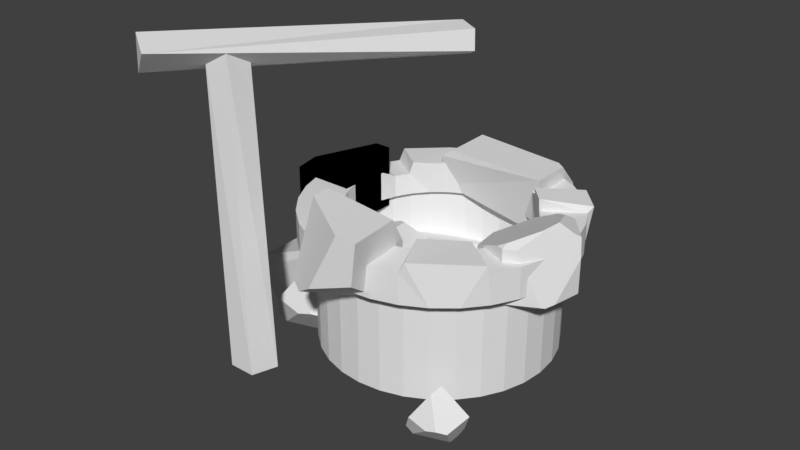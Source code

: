 # Source: decor_rock_04.blend  (saved by Blender 2.79.0; exported with 4.5.12 LTS)
import bpy
from mathutils import Matrix  # noqa: F401  (used for matrix-valued properties, if any)

bpy.ops.wm.read_factory_settings(use_empty=True)
scene = bpy.context.scene
scene.name = 'Scene'

# ---- collections
col_collection_1 = bpy.data.collections.new('Collection 1'); scene.collection.children.link(col_collection_1)

# ---- materials (node trees are filled in below, after node groups)
mat_decor = bpy.data.materials.new('decor')
mat_decor.alpha_threshold = 0.0
mat_decor.use_transparent_shadow = False
mat_decor.roughness = 0.5
mat_wood = bpy.data.materials.new('wood')
mat_wood.alpha_threshold = 0.0
mat_wood.use_transparent_shadow = False
mat_wood.roughness = 0.5
mat_main = bpy.data.materials.new('main')
mat_main.alpha_threshold = 0.0
mat_main.use_transparent_shadow = False
mat_main.roughness = 0.5

# ---- material node trees

# ---- world
world_world = bpy.data.worlds.new('World'); scene.world = world_world
world_world.color = (0.05088, 0.05088, 0.05088)
world_world.use_sun_shadow = False
world_world.sun_shadow_jitter_overblur = 0.0
world_world.cycles.sampling_method = 'MANUAL'

# ---- meshes
me_cylinder_001 = bpy.data.meshes.new('Cylinder.001')
me_cylinder_001.from_pydata([(3.302, 0.3589, -1.683), (2.859, 0.3839, -1.452), (2.549, 0.08674, -2.014), (3.229, 0.01932, -1.786), (3.049, 0.3272, -2.165), (2.666, 0.08017, -2.075), (2.664, -0.007693, -1.783), (2.823, 0.2169, -1.503), (2.976, -0.06911, -1.8), (3.116, -0.05334, -1.759), (3.141, 0.4905, -2.005), (3.076, 0.4545, -2.126), (2.622, 0.4272, -1.911), (2.732, 0.488, -1.707), (-0.7747, 2.399, -2.15), (0.7585, 1.937, -3.045), (2.129, 3.522, -1.515), (-0.1382, 2.268, -0.9917), (0.09779, 4.087, -1.526), (1.726, 3.643, -1.28), (1.858, 2.551, -1.476), (1.072, 1.873, -2.475), (0.8427, 2.332, -0.9435), (0.3406, 2.138, -0.9192), (-0.3979, 3.753, -2.204), (-0.1408, 4.136, -1.961), (1.49, 3.654, -2.677), (1.056, 3.007, -3.087), (1.556, 3.311, -0.479), (1.556, 3.311, -0.03977), (1.81, 3.286, -0.479), (1.81, 3.286, -0.03977), (2.054, 3.212, -0.479), (2.054, 3.212, -0.03977), (2.278, 3.092, -0.479), (2.278, 3.092, -0.03977), (2.475, 2.931, -0.479), (2.428, 2.88, 0.1494), (2.637, 2.734, -0.479), (2.642, 2.661, 0.1315), (2.757, 2.509, -0.479), (2.757, 2.509, -0.03977), (2.831, 2.265, -0.479), (2.831, 2.265, -0.03977), (2.856, 2.011, -0.479), (2.856, 2.011, -0.03977), (2.831, 1.758, -0.479), (2.831, 1.758, -0.03977), (2.757, 1.514, -0.479), (2.757, 1.514, -0.03977), (2.637, 1.289, -0.479), (2.637, 1.289, -0.03977), (2.475, 1.092, -0.479), (2.6, 1.264, 0.06702), (2.278, 0.9302, -0.479), (2.088, 0.8433, 0.1046), (2.054, 0.8101, -0.479), (2.054, 0.8101, -0.03977), (1.81, 0.7361, -0.479), (1.81, 0.7361, -0.03977), (1.556, 0.7111, -0.479), (1.556, 0.7111, -0.03977), (1.302, 0.7361, -0.479), (1.302, 0.7361, -0.03977), (1.059, 0.8101, -0.479), (1.059, 0.8101, -0.03977), (0.8338, 0.9302, -0.479), (0.8338, 0.9302, -0.03977), (0.6368, 1.092, -0.479), (0.6368, 1.092, -0.03977), (0.4751, 1.289, -0.479), (0.4751, 1.289, -0.03977), (0.3549, 1.514, -0.479), (0.3549, 1.514, -0.03977), (0.2809, 1.758, -0.479), (0.2809, 1.758, -0.03977), (0.256, 2.011, -0.479), (0.256, 2.011, -0.03977), (0.2809, 2.265, -0.479), (0.2809, 2.265, -0.03977), (0.3549, 2.509, -0.479), (0.32, 2.552, -0.1863), (0.4751, 2.734, -0.479), (0.4195, 2.738, -0.1863), (0.6368, 2.931, -0.479), (0.4612, 2.775, -0.01167), (0.8338, 3.092, -0.479), (0.8338, 3.092, -0.03977), (1.059, 3.212, -0.479), (1.059, 3.212, -0.03977), (1.302, 3.286, -0.479), (1.302, 3.286, -0.03977), (1.556, 3.912, -0.479), (1.927, 3.876, -0.479), (1.927, 3.876, -0.03977), (1.556, 3.912, -0.03977), (2.284, 3.768, -0.479), (2.284, 3.768, -0.03977), (2.612, 3.592, -0.479), (2.612, 3.592, -0.03977), (2.9, 3.356, -0.479), (2.883, 3.433, 0.05122), (3.137, 3.067, -0.479), (3.197, 3.113, 0.02513), (3.313, 2.739, -0.479), (3.313, 2.739, -0.03977), (3.421, 2.382, -0.479), (3.421, 2.382, -0.03977), (3.457, 2.011, -0.479), (3.457, 2.011, -0.03977), (3.421, 1.64, -0.479), (3.421, 1.64, -0.03977), (3.313, 1.284, -0.479), (3.313, 1.284, -0.03977), (3.137, 0.955, -0.479), (3.137, 0.955, -0.03977), (2.9, 0.6669, -0.479), (3.105, 0.8916, 0.06702), (2.612, 0.4304, -0.479), (2.357, 0.2754, 0.1046), (2.284, 0.2547, -0.479), (2.284, 0.2547, -0.03977), (1.927, 0.1466, -0.479), (1.927, 0.1466, -0.03977), (1.556, 0.11, -0.479), (1.556, 0.11, -0.03977), (1.185, 0.1466, -0.479), (1.185, 0.1466, -0.03977), (0.8285, 0.2547, -0.479), (0.8285, 0.2547, -0.03977), (0.4998, 0.4304, -0.479), (0.4998, 0.4304, -0.03977), (0.2117, 0.6669, -0.479), (0.2117, 0.6669, -0.03977), (-0.0247, 0.955, -0.479), (-0.0247, 0.955, -0.03977), (-0.2004, 1.284, -0.479), (-0.2004, 1.284, -0.03977), (-0.3086, 1.64, -0.479), (-0.3086, 1.64, -0.03977), (-0.3451, 2.011, -0.479), (-0.3451, 2.011, -0.03977), (-0.3086, 2.382, -0.479), (-0.3086, 2.382, -0.03977), (-0.2004, 2.739, -0.479), (-0.1401, 2.743, -0.1863), (-0.0247, 3.067, -0.479), (0.005482, 3.015, -0.1863), (0.2117, 3.356, -0.479), (0.04502, 3.08, -0.01167), (0.4998, 3.592, -0.479), (0.4998, 3.592, -0.03977), (0.8285, 3.768, -0.479), (0.8285, 3.768, -0.03977), (1.185, 3.876, -0.479), (1.185, 3.876, -0.03977), (3.168, 3.01, -0.479), (3.168, 3.01, -0.03977), (2.658, 2.694, -0.479), (2.658, 2.694, -0.03977), (2.856, 3.392, -0.479), (2.856, 3.392, -0.03977), (2.445, 2.955, -0.479), (2.445, 2.955, -0.03977)], [], [(10, 13, 1, 0), (8, 9, 7, 6), (11, 4, 5, 2, 12), (3, 9, 8, 5, 4), (1, 7, 9, 3, 0), (12, 2, 6, 7, 1, 13), (2, 5, 8, 6), (12, 13, 10, 11), (0, 3, 4, 11, 10), (24, 27, 15, 14), (22, 23, 21, 20), (25, 18, 19, 16, 26), (17, 23, 22, 19, 18), (15, 21, 23, 17, 14), (26, 16, 20, 21, 15, 27), (16, 19, 22, 20), (26, 27, 24, 25), (14, 17, 18, 25, 24), (92, 95, 94, 93), (93, 94, 97, 96), (96, 97, 99, 98), (160, 161, 101, 100), (100, 101, 103, 102), (156, 157, 105, 104), (104, 105, 107, 106), (106, 107, 109, 108), (108, 109, 111, 110), (110, 111, 113, 112), (112, 113, 115, 114), (114, 115, 117, 116), (116, 117, 119, 118), (118, 119, 121, 120), (120, 121, 123, 122), (122, 123, 125, 124), (124, 125, 127, 126), (126, 127, 129, 128), (128, 129, 131, 130), (130, 131, 133, 132), (132, 133, 135, 134), (134, 135, 137, 136), (136, 137, 139, 138), (138, 139, 141, 140), (140, 141, 143, 142), (142, 143, 145, 144), (144, 145, 147, 146), (146, 147, 149, 148), (148, 149, 151, 150), (150, 151, 153, 152), (90, 91, 89, 88), (152, 153, 155, 154), (154, 155, 95, 92), (28, 29, 91, 90), (30, 28, 92, 93), (29, 31, 94, 95), (32, 30, 93, 96), (31, 33, 97, 94), (34, 32, 96, 98), (33, 35, 99, 97), (162, 34, 98, 160), (163, 37, 101, 161), (38, 36, 100, 102), (37, 39, 103, 101), (158, 38, 102, 156), (159, 41, 105, 157), (42, 40, 104, 106), (41, 43, 107, 105), (44, 42, 106, 108), (43, 45, 109, 107), (46, 44, 108, 110), (45, 47, 111, 109), (48, 46, 110, 112), (47, 49, 113, 111), (50, 48, 112, 114), (49, 51, 115, 113), (52, 50, 114, 116), (51, 53, 117, 115), (54, 52, 116, 118), (53, 55, 119, 117), (56, 54, 118, 120), (55, 57, 121, 119), (58, 56, 120, 122), (57, 59, 123, 121), (60, 58, 122, 124), (59, 61, 125, 123), (62, 60, 124, 126), (61, 63, 127, 125), (64, 62, 126, 128), (63, 65, 129, 127), (66, 64, 128, 130), (65, 67, 131, 129), (68, 66, 130, 132), (67, 69, 133, 131), (70, 68, 132, 134), (69, 71, 135, 133), (72, 70, 134, 136), (71, 73, 137, 135), (74, 72, 136, 138), (73, 75, 139, 137), (76, 74, 138, 140), (75, 77, 141, 139), (78, 76, 140, 142), (77, 79, 143, 141), (80, 78, 142, 144), (79, 81, 145, 143), (82, 80, 144, 146), (81, 83, 147, 145), (84, 82, 146, 148), (83, 85, 149, 147), (86, 84, 148, 150), (85, 87, 151, 149), (88, 86, 150, 152), (87, 89, 153, 151), (90, 88, 152, 154), (89, 91, 155, 153), (28, 90, 154, 92), (91, 29, 95, 155), (88, 89, 87, 86), (86, 87, 85, 84), (84, 85, 83, 82), (82, 83, 81, 80), (80, 81, 79, 78), (78, 79, 77, 76), (76, 77, 75, 74), (74, 75, 73, 72), (72, 73, 71, 70), (70, 71, 69, 68), (68, 69, 67, 66), (66, 67, 65, 64), (64, 65, 63, 62), (62, 63, 61, 60), (60, 61, 59, 58), (58, 59, 57, 56), (56, 57, 55, 54), (54, 55, 53, 52), (52, 53, 51, 50), (50, 51, 49, 48), (48, 49, 47, 46), (46, 47, 45, 44), (44, 45, 43, 42), (42, 43, 41, 40), (158, 159, 39, 38), (38, 39, 37, 36), (162, 163, 35, 34), (34, 35, 33, 32), (32, 33, 31, 30), (30, 31, 29, 28), (40, 41, 159, 158), (39, 159, 157, 103), (40, 158, 156, 104), (102, 103, 157, 156), (36, 37, 163, 162), (35, 163, 161, 99), (36, 162, 160, 100), (98, 99, 161, 160)])
me_cylinder_001.materials.append(mat_decor)
me_cylinder_001.use_remesh_preserve_volume = False
me_cylinder_001.use_remesh_preserve_attributes = False
me_cylinder_001.use_mirror_vertex_groups = False
me_cylinder_001.update()
me_cylinder_000 = bpy.data.meshes.new('Cylinder.000')
me_cylinder_000.from_pydata([(0.0, 0.3259, -2.136), (-0.1634, 0.2741, 2.211), (0.31, 0.1007, -2.136), (0.1234, 0.1258, 2.259), (0.1916, -0.2637, -2.136), (0.0715, -0.1963, 2.259), (-0.1916, -0.2637, -2.136), (-0.2473, -0.2472, 2.211), (-0.31, 0.1007, -2.136), (-0.3925, 0.04359, 2.182), (-0.8869, -0.7413, 1.96), (1.848, 2.163, 2.045), (-0.553, -0.9165, 2.309), (2.03, 1.994, 2.153), (2.011, 2.012, 2.422), (-1.001, -0.6338, 2.413), (1.694, 2.192, 2.433), (1.717, 2.286, 2.248)], [], [(0, 1, 3, 2), (2, 3, 5, 4), (4, 5, 7, 6), (3, 1, 9, 7, 5), (6, 7, 9, 8), (8, 9, 1, 0), (0, 2, 4, 6, 8), (10, 11, 13, 12), (12, 13, 14), (12, 14, 16, 15), (13, 11, 17, 16, 14), (15, 16, 17), (15, 17, 11, 10), (10, 12, 15)])
me_cylinder_000.materials.append(mat_wood)
me_cylinder_000.use_remesh_preserve_volume = False
me_cylinder_000.use_remesh_preserve_attributes = False
me_cylinder_000.use_mirror_vertex_groups = False
me_cylinder_000.update()
me_cylinder_002 = bpy.data.meshes.new('Cylinder.002')
me_cylinder_002.from_pydata([(0.5162, 1.468, -1.577), (-0.1631, 1.506, -1.223), (-0.638, 1.05, -2.085), (0.4048, 0.9468, -1.734), (0.1284, 1.419, -2.316), (-0.4596, 1.04, -2.178), (-0.4614, 0.9054, -1.73), (-0.2179, 1.25, -1.3), (0.01691, 0.8112, -1.757), (0.2319, 0.8354, -1.694), (0.27, 1.67, -2.071), (0.1701, 1.615, -2.257), (-0.5263, 1.573, -1.927), (-0.3577, 1.666, -1.614), (-1.055, 1.544, -2.41), (1.335, 1.626, -1.848), (0.7678, 1.379, -0.6408), (1.271, 3.014, -1.778), (0.9441, 2.701, -1.122), (0.755, 2.226, -0.6503), (-1.311, 1.335, -1.725), (-1.333, 2.659, -1.736), (-1.163, 1.34, -1.454), (0.4565, 2.694, -1.005), (0.605, 2.334, -0.714), (-1.183, 2.416, -1.467), (-1.297, 2.661, -1.67), (-1.07, 1.887, -2.392), (-1.25, 2.766, -1.971), (-0.5608, 2.952, -2.208), (2.73, 2.458, -0.6213), (3.292, 2.483, 0.1269), (3.292, 2.483, -0.6213), (3.661, 2.06, -0.6213), (3.037, 1.887, -0.9954), (3.066, 1.24, 0.1269), (3.066, 1.24, -0.6213), (2.549, 1.461, -0.6213), (2.399, 2.003, -0.6213), (2.73, 2.458, -0.02895), (3.055, 2.473, 0.1269), (3.062, 1.322, 0.1742), (2.549, 1.461, -0.07811), (2.961, 1.285, 0.1269), (2.399, 2.003, -0.1707), (3.231, 2.341, 0.2165), (3.374, 1.98, 0.2992), (3.332, 1.673, 0.2906), (3.661, 2.06, -0.1333), (3.617, 2.111, 0.1269), (3.588, 1.653, -0.6213), (3.495, 1.471, -0.6213), (3.214, 1.32, 0.1269), (3.559, 2.031, 0.188), (3.346, 1.662, 0.2801), (3.53, 1.529, -0.6431), (0.6947, 0.7854, -0.5843), (1.748, 0.8971, -0.6941), (1.969, -0.1305, 0.3836), (0.7775, 0.01895, -0.5705), (0.8514, 0.357, 0.4826), (1.692, -0.1599, 0.4124), (1.91, -0.1474, -0.1988), (1.788, 0.5201, -0.6873), (1.276, -0.2199, -0.4259), (1.025, -0.1331, -0.5912), (0.7769, 0.8088, 0.2274), (0.8204, 0.6444, 0.4774), (1.886, 0.6378, 0.3698), (1.813, 0.9156, -0.0525), (-0.6015, 1.567, -0.6115), (-0.6015, 2.455, -0.6115), (0.2859, 1.567, -0.6115), (0.2859, 1.567, 0.2759), (0.2859, 2.455, -0.6115), (0.2859, 2.455, 0.2759), (-0.6015, 1.567, 0.03126), (-0.6015, 2.455, -0.2266), (0.05282, 2.455, 0.2759), (-0.283, 1.567, 0.2759), (0.7345, 3.179, -0.4094), (2.389, 3.235, -0.7498), (2.384, 3.065, 0.1678), (2.37, 4.19, -0.6876), (2.355, 3.974, -0.1835), (2.373, 3.648, 0.1655), (0.7723, 3.035, 0.09216), (0.7556, 3.946, 0.09171), (0.9437, 3.038, 0.2188), (2.084, 3.97, 0.03014), (2.261, 3.722, 0.1692), (0.9269, 3.779, 0.2161), (0.7971, 3.947, 0.1224), (0.7297, 3.414, -0.3941), (0.7398, 4.019, -0.07892), (1.101, 4.147, -0.4266), (-0.6015, 1.567, -0.6115), (-0.6015, 2.455, -0.6115), (0.2859, 1.567, -0.6115), (0.2859, 1.567, 0.2759), (0.2859, 2.455, -0.6115), (0.2859, 2.455, 0.2759), (-0.6015, 1.567, 0.03126), (-0.6015, 2.455, -0.2266), (0.05282, 2.455, 0.2759), (-0.283, 1.567, 0.2759), (1.556, 3.683, -0.479), (1.882, 3.651, -0.479), (2.196, 3.556, -0.479), (2.485, 3.401, -0.479), (2.738, 3.193, -0.479), (2.946, 2.94, -0.479), (3.101, 2.651, -0.479), (3.196, 2.337, -0.479), (3.228, 2.011, -0.479), (3.196, 1.685, -0.479), (3.101, 1.371, -0.479), (2.946, 1.082, -0.479), (2.738, 0.8289, -0.479), (2.485, 0.621, -0.479), (2.196, 0.4665, -0.479), (1.882, 0.3713, -0.479), (1.556, 0.3392, -0.479), (1.23, 0.3713, -0.479), (0.9162, 0.4665, -0.479), (0.6272, 0.621, -0.479), (0.3738, 0.8289, -0.479), (0.1659, 1.082, -0.479), (0.01135, 1.371, -0.479), (-0.0838, 1.685, -0.479), (-0.1159, 2.011, -0.479), (-0.0838, 2.337, -0.479), (0.01135, 2.651, -0.479), (0.1659, 2.94, -0.479), (0.3738, 3.194, -0.479), (0.6272, 3.401, -0.479), (0.9162, 3.556, -0.479), (1.23, 3.651, -0.479), (1.556, 3.683, -1.957), (1.882, 3.651, -1.957), (2.196, 3.556, -1.957), (2.485, 3.401, -1.957), (2.738, 3.193, -1.957), (2.946, 2.94, -1.957), (3.101, 2.651, -1.957), (3.196, 2.337, -1.957), (3.228, 2.011, -1.957), (3.196, 1.685, -1.957), (3.101, 1.371, -1.957), (2.946, 1.082, -1.957), (2.738, 0.8289, -1.957), (2.485, 0.621, -1.957), (2.196, 0.4665, -1.957), (1.882, 0.3713, -1.957), (1.556, 0.3392, -1.957), (1.23, 0.3713, -1.957), (0.9162, 0.4665, -1.957), (0.6272, 0.621, -1.957), (0.3738, 0.8289, -1.957), (0.1659, 1.082, -1.957), (0.01135, 1.371, -1.957), (-0.0838, 1.685, -1.957), (-0.1159, 2.011, -1.957), (-0.0838, 2.337, -1.957), (0.01135, 2.651, -1.957), (0.1659, 2.94, -1.957), (0.3738, 3.194, -1.957), (0.6272, 3.401, -1.957), (0.9162, 3.556, -1.957), (1.23, 3.651, -1.957), (1.556, 3.683, -1.957), (1.882, 3.651, -1.957), (2.196, 3.556, -1.957), (2.485, 3.401, -1.957), (2.738, 3.193, -1.957), (2.946, 2.94, -1.957), (3.101, 2.651, -1.957), (3.196, 2.337, -1.957), (3.228, 2.011, -1.957), (3.196, 1.685, -1.957), (3.101, 1.371, -1.957), (2.946, 1.082, -1.957), (2.738, 0.8289, -1.957), (2.485, 0.621, -1.957), (2.196, 0.4665, -1.957), (1.882, 0.3713, -1.957), (1.556, 0.3392, -1.957), (1.23, 0.3713, -1.957), (0.9162, 0.4665, -1.957), (0.6272, 0.621, -1.957), (0.3738, 0.8289, -1.957), (0.1659, 1.082, -1.957), (0.01135, 1.371, -1.957), (-0.0838, 1.685, -1.957), (-0.1159, 2.011, -1.957), (-0.0838, 2.337, -1.957), (0.01135, 2.651, -1.957), (0.1659, 2.94, -1.957), (0.3738, 3.194, -1.957), (0.6272, 3.401, -1.957), (0.9162, 3.556, -1.957), (1.23, 3.651, -1.957), (1.556, 3.683, -1.957), (1.882, 3.651, -1.957), (2.196, 3.556, -1.957), (2.485, 3.401, -1.957), (2.738, 3.193, -1.957), (2.946, 2.94, -1.957), (3.101, 2.651, -1.957), (3.196, 2.337, -1.957), (3.228, 2.011, -1.957), (3.196, 1.685, -1.957), (3.101, 1.371, -1.957), (2.946, 1.082, -1.957), (2.738, 0.8289, -1.957), (2.485, 0.621, -1.957), (2.196, 0.4665, -1.957), (1.882, 0.3713, -1.957), (1.556, 0.3392, -1.957), (1.23, 0.3713, -1.957), (0.9162, 0.4665, -1.957), (0.6272, 0.621, -1.957), (0.3738, 0.8289, -1.957), (0.1659, 1.082, -1.957), (0.01135, 1.371, -1.957), (-0.0838, 1.685, -1.957), (-0.1159, 2.011, -1.957), (-0.0838, 2.337, -1.957), (0.01135, 2.651, -1.957), (0.1659, 2.94, -1.957), (0.3738, 3.194, -1.957), (0.6272, 3.401, -1.957), (0.9162, 3.556, -1.957), (1.23, 3.651, -1.957), (1.556, 3.3, -1.957), (1.808, 3.276, -1.957), (2.049, 3.202, -1.957), (2.272, 3.083, -1.957), (2.468, 2.923, -1.957), (2.628, 2.727, -1.957), (2.747, 2.505, -1.957), (2.821, 2.263, -1.957), (2.845, 2.011, -1.957), (2.821, 1.76, -1.957), (2.747, 1.518, -1.957), (2.628, 1.295, -1.957), (2.468, 1.1, -1.957), (2.272, 0.9392, -1.957), (2.049, 0.8201, -1.957), (1.808, 0.7467, -1.957), (1.556, 0.722, -1.957), (1.305, 0.7467, -1.957), (1.063, 0.8201, -1.957), (0.8398, 0.9392, -1.957), (0.6444, 1.1, -1.957), (0.4841, 1.295, -1.957), (0.365, 1.518, -1.957), (0.2916, 1.76, -1.957), (0.2668, 2.011, -1.957), (0.2916, 2.263, -1.957), (0.365, 2.505, -1.957), (0.4841, 2.727, -1.957), (0.6444, 2.923, -1.957), (0.8398, 3.083, -1.957), (1.063, 3.202, -1.957), (1.305, 3.276, -1.957), (1.556, 3.404, -0.5081), (1.828, 3.378, -0.5081), (2.089, 3.298, -0.5081), (2.33, 3.169, -0.5081), (2.541, 2.996, -0.5081), (2.714, 2.785, -0.5081), (2.843, 2.544, -0.5081), (2.922, 2.283, -0.5081), (2.949, 2.011, -0.5081), (2.922, 1.739, -0.5081), (2.843, 1.478, -0.5081), (2.714, 1.237, -0.5081), (2.541, 1.026, -0.5081), (2.33, 0.8529, -0.5081), (2.089, 0.7242, -0.5081), (1.828, 0.6449, -0.5081), (1.556, 0.6182, -0.5081), (1.284, 0.6449, -0.5081), (1.023, 0.7242, -0.5081), (0.7821, 0.8529, -0.5081), (0.571, 1.026, -0.5081), (0.3978, 1.237, -0.5081), (0.2691, 1.478, -0.5081), (0.1898, 1.739, -0.5081), (0.163, 2.011, -0.5081), (0.1898, 2.283, -0.5081), (0.2691, 2.544, -0.5081), (0.3978, 2.785, -0.5081), (0.571, 2.996, -0.5081), (0.7821, 3.169, -0.5081), (1.023, 3.298, -0.5081), (1.284, 3.378, -0.5081)], [], [(10, 13, 1, 0), (8, 9, 7, 6), (11, 4, 5, 2, 12), (3, 9, 8, 5, 4), (1, 7, 9, 3, 0), (12, 2, 6, 7, 1, 13), (2, 5, 8, 6), (12, 13, 10, 11), (0, 3, 4, 11, 10), (26, 21, 20, 22, 25), (29, 17, 15, 14, 27), (17, 18, 19, 16, 15), (24, 25, 22, 16, 19), (15, 16, 22, 20, 14), (26, 25, 24, 23), (19, 18, 23, 24), (28, 21, 26, 23, 18, 17, 29), (28, 29, 27), (14, 20, 21, 28, 27), (34, 38, 30), (34, 30, 32), (40, 45, 31), (34, 32, 33), (51, 52, 35, 36), (34, 36, 37), (34, 37, 38), (53, 46, 47, 54), (48, 49, 53, 54, 52, 51, 55, 50), (36, 35, 43, 42, 37), (37, 42, 44, 38), (54, 47, 41, 35, 52), (35, 41, 43), (46, 45, 40, 39, 44, 42, 43, 41, 47), (38, 44, 39, 30), (30, 39, 40, 31, 32), (34, 55, 51, 36), (34, 33, 50, 55), (31, 45, 46, 53, 49), (32, 31, 49, 48, 33), (33, 48, 50), (66, 69, 57, 56), (64, 65, 63, 62), (67, 60, 61, 58, 68), (59, 65, 64, 61, 60), (57, 63, 65, 59, 56), (68, 58, 62, 63, 57, 69), (58, 61, 64, 62), (68, 69, 66, 67), (56, 59, 60, 67, 66), (76, 79, 78, 77), (74, 75, 73, 72), (71, 74, 72, 70), (75, 78, 79, 73), (71, 77, 78, 75, 74), (70, 76, 77, 71), (72, 73, 79, 76, 70), (92, 87, 86, 88, 91), (95, 83, 81, 80, 93), (83, 84, 85, 82, 81), (90, 91, 88, 82, 85), (81, 82, 88, 86, 80), (92, 91, 90, 89), (85, 84, 89, 90), (94, 87, 92, 89, 84, 83, 95), (94, 95, 93), (80, 86, 87, 94, 93), (102, 105, 104, 103), (100, 101, 99, 98), (97, 100, 98, 96), (101, 104, 105, 99), (97, 103, 104, 101, 100), (96, 102, 103, 97), (98, 99, 105, 102, 96), (118, 150, 149, 117), (132, 164, 163, 131), (119, 151, 150, 118), (133, 165, 164, 132), (120, 152, 151, 119), (107, 139, 138, 106), (134, 166, 165, 133), (121, 153, 152, 120), (108, 140, 139, 107), (135, 167, 166, 134), (122, 154, 153, 121), (109, 141, 140, 108), (136, 168, 167, 135), (123, 155, 154, 122), (110, 142, 141, 109), (137, 169, 168, 136), (124, 156, 155, 123), (111, 143, 142, 110), (106, 138, 169, 137), (125, 157, 156, 124), (112, 144, 143, 111), (126, 158, 157, 125), (113, 145, 144, 112), (127, 159, 158, 126), (114, 146, 145, 113), (128, 160, 159, 127), (115, 147, 146, 114), (129, 161, 160, 128), (116, 148, 147, 115), (130, 162, 161, 129), (117, 149, 148, 116), (131, 163, 162, 130), (180, 212, 211, 179), (194, 226, 225, 193), (181, 213, 212, 180), (195, 227, 226, 194), (182, 214, 213, 181), (196, 228, 227, 195), (183, 215, 214, 182), (197, 229, 228, 196), (184, 216, 215, 183), (171, 203, 202, 170), (198, 230, 229, 197), (185, 217, 216, 184), (172, 204, 203, 171), (199, 231, 230, 198), (186, 218, 217, 185), (173, 205, 204, 172), (200, 232, 231, 199), (187, 219, 218, 186), (174, 206, 205, 173), (201, 233, 232, 200), (188, 220, 219, 187), (175, 207, 206, 174), (170, 202, 233, 201), (189, 221, 220, 188), (176, 208, 207, 175), (190, 222, 221, 189), (177, 209, 208, 176), (191, 223, 222, 190), (178, 210, 209, 177), (192, 224, 223, 191), (179, 211, 210, 178), (193, 225, 224, 192), (220, 252, 251, 219), (207, 239, 238, 206), (202, 234, 265, 233), (221, 253, 252, 220), (208, 240, 239, 207), (222, 254, 253, 221), (209, 241, 240, 208), (223, 255, 254, 222), (210, 242, 241, 209), (224, 256, 255, 223), (211, 243, 242, 210), (225, 257, 256, 224), (212, 244, 243, 211), (226, 258, 257, 225), (213, 245, 244, 212), (227, 259, 258, 226), (214, 246, 245, 213), (228, 260, 259, 227), (215, 247, 246, 214), (229, 261, 260, 228), (216, 248, 247, 215), (203, 235, 234, 202), (230, 262, 261, 229), (217, 249, 248, 216), (204, 236, 235, 203), (231, 263, 262, 230), (218, 250, 249, 217), (205, 237, 236, 204), (232, 264, 263, 231), (219, 251, 250, 218), (206, 238, 237, 205), (233, 265, 264, 232), (255, 287, 286, 254), (242, 274, 273, 241), (256, 288, 287, 255), (243, 275, 274, 242), (257, 289, 288, 256), (244, 276, 275, 243), (258, 290, 289, 257), (245, 277, 276, 244), (259, 291, 290, 258), (246, 278, 277, 245), (260, 292, 291, 259), (247, 279, 278, 246), (261, 293, 292, 260), (248, 280, 279, 247), (235, 267, 266, 234), (262, 294, 293, 261), (249, 281, 280, 248), (236, 268, 267, 235), (263, 295, 294, 262), (250, 282, 281, 249), (237, 269, 268, 236), (264, 296, 295, 263), (251, 283, 282, 250), (238, 270, 269, 237), (265, 297, 296, 264), (252, 284, 283, 251), (239, 271, 270, 238), (234, 266, 297, 265), (253, 285, 284, 252), (240, 272, 271, 239), (254, 286, 285, 253), (241, 273, 272, 240)])
me_cylinder_002.materials.append(mat_main)
me_cylinder_002.use_remesh_preserve_volume = False
me_cylinder_002.use_remesh_preserve_attributes = False
me_cylinder_002.use_mirror_vertex_groups = False
me_cylinder_002.update()

# ---- objects
ob_well_02 = bpy.data.objects.new('well_02', me_cylinder_001)
ob_well_03 = bpy.data.objects.new('well_03', me_cylinder_000)
ob_wel_01 = bpy.data.objects.new('wel_01', me_cylinder_002)

# ---- transforms, parenting, visibility, modifiers, constraints
ob_well_02.location = (-1.556, -2.011, 1.854)
ob_well_02.lineart.crease_threshold = 0.0
ob_well_03.location = (-1.556, -2.011, 1.854)
ob_well_03.lineart.crease_threshold = 0.0
ob_wel_01.location = (-1.556, -2.011, 1.854)
ob_wel_01.lineart.crease_threshold = 0.0

# ---- collection membership
col_collection_1.objects.link(ob_well_02)
col_collection_1.objects.link(ob_well_03)
col_collection_1.objects.link(ob_wel_01)

# ---- scene / render settings (as saved in the file)
scene.frame_start = 1; scene.frame_end = 250; scene.frame_set(1)
scene.render.engine = 'BLENDER_EEVEE_NEXT'
scene.render.resolution_percentage = 50
scene.render.dither_intensity = 0.0
scene.cycles.use_denoising = False
scene.cycles.samples = 128
scene.cycles.sampling_pattern = 'TABULATED_SOBOL'
scene.cycles.use_adaptive_sampling = False
scene.cycles.use_light_tree = False
scene.cycles.blur_glossy = 0.0
scene.cycles.sample_clamp_indirect = 0.0
scene.view_settings.view_transform = 'Standard'
bpy.context.view_layer.update()

# ---- added for rendering (the .blend has no active camera and no usable light): camera, sun
cam_auto = bpy.data.cameras.new('AutoCamera')
cam_auto.lens = 50.0
cam_auto.sensor_width = 36.0
cam_auto.clip_end = 1000.0
ob_auto_camera = bpy.data.objects.new('AutoCamera', cam_auto)
scene.collection.objects.link(ob_auto_camera)
ob_auto_camera.location = (7.96055, -10.3975, 8.20919)
ob_auto_camera.rotation_euler = (1.09748, -7.21219e-08, 0.694738)
scene.camera = ob_auto_camera
light_auto_sun = bpy.data.lights.new('AutoSun', 'SUN')
light_auto_sun.energy = 3.0
light_auto_sun.angle = 0.0523599
ob_auto_sun = bpy.data.objects.new('AutoSun', light_auto_sun)
scene.collection.objects.link(ob_auto_sun)
ob_auto_sun.rotation_euler = (0.872665, 0.174533, 0.523599)
bpy.context.view_layer.update()
